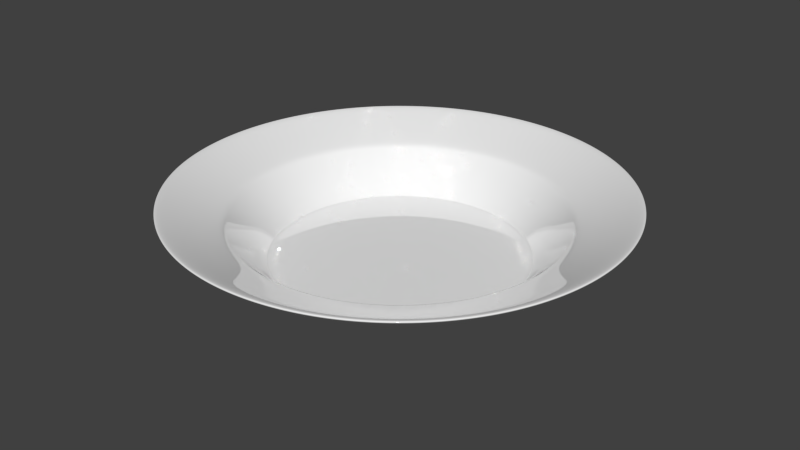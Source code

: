 # Source: 006_plate.blend  (saved by Blender 2.76.0; exported with 4.5.12 LTS)
import bpy
from mathutils import Matrix  # noqa: F401  (used for matrix-valued properties, if any)

bpy.ops.wm.read_factory_settings(use_empty=True)
scene = bpy.context.scene
scene.name = 'Scene'

# ---- collections
col_collection_1 = bpy.data.collections.new('Collection 1'); scene.collection.children.link(col_collection_1)

# ---- materials (node trees are filled in below, after node groups)
mat_plastic_ceramic_001 = bpy.data.materials.new('plastic/ceramic.001')
mat_plastic_ceramic_001.alpha_threshold = 0.0
mat_plastic_ceramic_001.use_transparent_shadow = False
mat_plastic_ceramic_001.roughness = 0.5
mat_plastic_ceramic_001.line_color = (0.0, 0.0, 0.0, 1.0)

# ---- node groups
ng_fresnelblend_000 = bpy.data.node_groups.new('FresnelBlend.000', 'ShaderNodeTree')
_s = ng_fresnelblend_000.interface.new_socket(name='Closure', in_out='OUTPUT', socket_type='NodeSocketShader')
_s = ng_fresnelblend_000.interface.new_socket(name='Color', in_out='INPUT', socket_type='NodeSocketColor')
_s.default_value = (0.4721, 0.8, 0.3498, 1.0)
_s = ng_fresnelblend_000.interface.new_socket(name='Coat', in_out='INPUT', socket_type='NodeSocketColor')
_s.default_value = (0.8, 0.8, 0.8, 1.0)
_s = ng_fresnelblend_000.interface.new_socket(name='Roughness', in_out='INPUT', socket_type='NodeSocketFloat')
_s.default_value = 0.2
_s.min_value = -2.147e+09
_s.max_value = 2.147e+09
_s = ng_fresnelblend_000.interface.new_socket(name='Blend', in_out='INPUT', socket_type='NodeSocketFloat')
_s.default_value = 0.5
_s.min_value = -2.147e+09
_s.max_value = 2.147e+09
_N = ng_fresnelblend_000.nodes; _L = ng_fresnelblend_000.links
n0 = _N.new('ShaderNodeBsdfDiffuse'); n0.name = 'Diffuse BSDF'; n0.location = (-118, -11)
n1 = _N.new('ShaderNodeLayerWeight'); n1.name = 'Fresnel'; n1.location = (-120, 107)
n2 = _N.new('ShaderNodeMixShader'); n2.name = 'Mix Closure'; n2.location = (149, 14)
n2.width = 150
n3 = _N.new('NodeGroupOutput'); n3.name = 'Group Output'; n3.location = (465, 8)
n4 = _N.new('NodeGroupInput'); n4.name = 'Group Input'; n4.location = (-377, -7)
n5 = _N.new('ShaderNodeBsdfAnisotropic'); n5.name = 'Glossy BSDF'; n5.location = (-118, -164)
n5.distribution = 'BECKMANN'
n6 = _N.new('ShaderNodeMath'); n6.name = 'Math'; n6.location = (0, 0)
n6.operation = 'POWER'
_L.new(n1.outputs[0], n2.inputs[0])
_L.new(n0.outputs[0], n2.inputs[1])
_L.new(n5.outputs[0], n2.inputs[2])
_L.new(n4.outputs[0], n0.inputs[0])
_L.new(n4.outputs[1], n5.inputs[0])
_L.new(n4.outputs[3], n1.inputs[0])
_L.new(n2.outputs[0], n3.inputs[0])
_L.new(n4.outputs[2], n6.inputs[0])
_L.new(n6.outputs[0], n5.inputs[1])
n3.is_active_output = True

# ---- material node trees
mat_plastic_ceramic_001.use_nodes = True; mat_plastic_ceramic_001.node_tree.nodes.clear()
_N = mat_plastic_ceramic_001.node_tree.nodes; _L = mat_plastic_ceramic_001.node_tree.links
n0 = _N.new('ShaderNodeOutputMaterial'); n0.name = 'Material Output'; n0.location = (494, 489)
n0.width = 116
n1 = _N.new('ShaderNodeGroup'); n1.name = 'Diffuse with Coating'; n1.location = (261, 499)
n1.width = 200
n1.node_tree = ng_fresnelblend_000
n1.inputs[0].default_value = (1.0, 1.0, 1.0, 1.0)
n1.inputs[1].default_value = (1.0, 1.0, 1.0, 1.0)
n1.inputs[2].default_value = 1.49e-08
n1.inputs[3].default_value = 0.565
_L.new(n1.outputs[0], n0.inputs[0])
n0.is_active_output = True

# ---- world
world_world = bpy.data.worlds.new('World'); scene.world = world_world
world_world.color = (0.05088, 0.05088, 0.05088)
world_world.use_sun_shadow = False
world_world.sun_shadow_jitter_overblur = 0.0
world_world.cycles.sampling_method = 'MANUAL'
world_world.cycles.sample_map_resolution = 256

# ---- meshes
me_circle_005 = bpy.data.meshes.new('Circle.005')
me_circle_005.from_pydata([(0.0, 1.0, 0.0), (-0.1951, 0.9808, 0.0), (-0.3827, 0.9239, 0.0), (-0.5556, 0.8315, 0.0), (-0.7071, 0.7071, 0.0), (-0.8315, 0.5556, 0.0), (-0.9239, 0.3827, 0.0), (-0.9808, 0.1951, 0.0), (-1.0, 7.55e-08, 0.0), (-0.9808, -0.1951, 0.0), (-0.9239, -0.3827, 0.0), (-0.8315, -0.5556, 0.0), (-0.7071, -0.7071, 0.0), (-0.5556, -0.8315, 0.0), (-0.3827, -0.9239, 0.0), (-0.1951, -0.9808, 0.0), (3.258e-07, -1.0, 0.0), (0.1951, -0.9808, 0.0), (0.3827, -0.9239, 0.0), (0.5556, -0.8315, 0.0), (0.7071, -0.7071, 0.0), (0.8315, -0.5556, 0.0), (0.9239, -0.3827, 0.0), (0.9808, -0.1951, 0.0), (1.0, 9.656e-07, 0.0), (0.9808, 0.1951, 0.0), (0.9239, 0.3827, 0.0), (0.8315, 0.5556, 0.0), (0.7071, 0.7071, 0.0), (0.5556, 0.8315, 0.0), (0.3827, 0.9239, 0.0), (0.1951, 0.9808, 0.0), (5.773e-09, 1.049, 0.05583), (-0.2046, 1.028, 0.05583), (-0.4013, 0.9688, 0.05583), (-0.5826, 0.8719, 0.05583), (-0.7415, 0.7415, 0.05583), (-0.8719, 0.5826, 0.05583), (-0.9688, 0.4013, 0.05583), (-1.028, 0.2046, 0.05583), (-1.049, 6.531e-08, 0.05583), (-1.028, -0.2046, 0.05583), (-0.9688, -0.4013, 0.05583), (-0.8719, -0.5826, 0.05583), (-0.7415, -0.7415, 0.05583), (-0.5826, -0.8719, 0.05583), (-0.4013, -0.9688, 0.05583), (-0.2046, -1.028, 0.05583), (3.475e-07, -1.049, 0.05583), (0.2046, -1.028, 0.05583), (0.4013, -0.9688, 0.05583), (0.5826, -0.8719, 0.05583), (0.7415, -0.7415, 0.05583), (0.8719, -0.5826, 0.05583), (0.9688, -0.4013, 0.05583), (1.028, -0.2046, 0.05583), (1.049, 9.987e-07, 0.05583), (1.028, 0.2046, 0.05583), (0.9688, 0.4013, 0.05583), (0.8719, 0.5826, 0.05583), (0.7415, 0.7415, 0.05583), (0.5826, 0.8719, 0.05583), (0.4013, 0.9688, 0.05583), (0.2046, 1.028, 0.05583), (4.491e-08, 1.306, 0.3396), (-0.2548, 1.281, 0.3396), (-0.4998, 1.207, 0.3396), (-0.7256, 1.086, 0.3396), (-0.9235, 0.9235, 0.3396), (-1.086, 0.7256, 0.3396), (-1.207, 0.4998, 0.3396), (-1.281, 0.2548, 0.3396), (-1.306, 1.105e-08, 0.3396), (-1.281, -0.2548, 0.3396), (-1.207, -0.4998, 0.3396), (-1.086, -0.7256, 0.3396), (-0.9235, -0.9235, 0.3396), (-0.7256, -1.086, 0.3396), (-0.4998, -1.207, 0.3396), (-0.2548, -1.281, 0.3396), (4.705e-07, -1.306, 0.3396), (0.2548, -1.281, 0.3396), (0.4998, -1.207, 0.3396), (0.7256, -1.086, 0.3396), (0.9235, -0.9235, 0.3396), (1.086, -0.7256, 0.3396), (1.207, -0.4998, 0.3396), (1.281, -0.2548, 0.3396), (1.306, 1.174e-06, 0.3396), (1.281, 0.2548, 0.3396), (1.207, 0.4998, 0.3396), (1.086, 0.7256, 0.3396), (0.9235, 0.9235, 0.3396), (0.7256, 1.086, 0.3396), (0.4998, 1.207, 0.3396), (0.2548, 1.281, 0.3396), (8.833e-08, 1.749, 0.5025), (-0.3411, 1.715, 0.5025), (-0.6692, 1.616, 0.5025), (-0.9715, 1.454, 0.5025), (-1.236, 1.236, 0.5025), (-1.454, 0.9715, 0.5025), (-1.616, 0.6692, 0.5025), (-1.715, 0.3411, 0.5025), (-1.749, -7.425e-08, 0.5025), (-1.715, -0.3411, 0.5025), (-1.616, -0.6692, 0.5025), (-1.454, -0.9715, 0.5025), (-1.236, -1.236, 0.5025), (-0.9715, -1.454, 0.5025), (-0.6692, -1.616, 0.5025), (-0.3411, -1.715, 0.5025), (6.581e-07, -1.749, 0.5025), (0.3411, -1.715, 0.5025), (0.6692, -1.616, 0.5025), (0.9715, -1.454, 0.5025), (1.236, -1.236, 0.5025), (1.454, -0.9715, 0.5025), (1.616, -0.6692, 0.5025), (1.715, -0.3411, 0.5025), (1.749, 1.482e-06, 0.5025), (1.715, 0.3411, 0.5025), (1.616, 0.6692, 0.5025), (1.454, 0.9715, 0.5025), (1.236, 1.236, 0.5025), (0.9715, 1.454, 0.5025), (0.6692, 1.616, 0.5025), (0.3411, 1.715, 0.5025), (0.6057, 1.462, 0.4408), (0.3088, 1.552, 0.4408), (0.8794, -1.316, 0.4408), (1.119, -1.119, 0.4408), (-1.583, -4.425e-08, 0.4408), (-1.552, -0.3088, 0.4408), (1.119, 1.119, 0.4408), (0.8794, 1.316, 0.4408), (0.3088, -1.552, 0.4408), (0.6058, -1.462, 0.4408), (-1.462, 0.6057, 0.4408), (-1.552, 0.3088, 0.4408), (1.462, 0.6058, 0.4408), (1.316, 0.8794, 0.4408), (-1.119, 1.119, 0.4408), (-1.316, 0.8794, 0.4408), (-0.3088, -1.552, 0.4408), (5.884e-07, -1.583, 0.4408), (1.583, 1.365e-06, 0.4408), (1.552, 0.3088, 0.4408), (-0.6057, 1.462, 0.4408), (-0.8794, 1.316, 0.4408), (-0.8794, -1.316, 0.4408), (-0.6057, -1.462, 0.4408), (1.462, -0.6057, 0.4408), (1.552, -0.3088, 0.4408), (7.259e-08, 1.583, 0.4408), (-0.3088, 1.552, 0.4408), (-1.316, -0.8794, 0.4408), (-1.119, -1.119, 0.4408), (1.316, -0.8794, 0.4408), (-1.462, -0.6057, 0.4408), (0.8153, 0.8153, 0.1865), (0.6406, 0.9587, 0.1865), (0.2249, -1.131, 0.1865), (0.4413, -1.065, 0.1865), (-1.065, 0.4413, 0.1865), (-1.131, 0.2249, 0.1865), (1.065, 0.4413, 0.1865), (0.9587, 0.6406, 0.1865), (-0.8153, 0.8153, 0.1865), (-0.9587, 0.6406, 0.1865), (-0.2249, -1.131, 0.1865), (3.982e-07, -1.153, 0.1865), (1.153, 1.07e-06, 0.1865), (1.131, 0.2249, 0.1865), (-0.4413, 1.065, 0.1865), (-0.6406, 0.9587, 0.1865), (-0.6406, -0.9587, 0.1865), (-0.4413, -1.065, 0.1865), (1.065, -0.4413, 0.1865), (1.131, -0.2249, 0.1865), (2.246e-08, 1.153, 0.1865), (-0.2249, 1.131, 0.1865), (-0.9587, -0.6406, 0.1865), (-0.8153, -0.8153, 0.1865), (0.2249, 1.131, 0.1865), (0.8153, -0.8153, 0.1865), (0.9587, -0.6406, 0.1865), (-1.131, -0.2249, 0.1865), (-1.065, -0.4413, 0.1865), (0.4412, 1.065, 0.1865), (0.6406, -0.9587, 0.1865), (-1.153, 4.327e-08, 0.1865), (0.8355, 0.5583, 0.005583), (0.7105, 0.7105, 0.005583), (3.28e-07, -1.005, 0.005583), (0.196, -0.9856, 0.005583), (-0.8355, 0.5583, 0.005583), (-0.9284, 0.3845, 0.005583), (0.9856, 0.196, 0.005583), (0.9284, 0.3845, 0.005583), (-0.5583, 0.8355, 0.005583), (-0.7105, 0.7105, 0.005583), (-0.3845, -0.9284, 0.005583), (-0.196, -0.9856, 0.005583), (0.9856, -0.196, 0.005583), (1.005, 9.689e-07, 0.005583), (-0.196, 0.9856, 0.005583), (-0.3845, 0.9284, 0.005583), (-0.7105, -0.7105, 0.005583), (-0.5583, -0.8355, 0.005583), (0.8355, -0.5583, 0.005583), (0.9284, -0.3845, 0.005583), (-0.9284, -0.3845, 0.005583), (-0.8355, -0.5583, 0.005583), (0.3845, 0.9284, 0.005583), (0.196, 0.9856, 0.005583), (0.5583, -0.8355, 0.005583), (0.7105, -0.7105, 0.005583), (-1.005, 7.448e-08, 0.005583), (-0.9856, -0.196, 0.005583), (0.5583, 0.8355, 0.005583), (0.3845, -0.9284, 0.005583), (-0.9856, 0.196, 0.005583), (5.773e-10, 1.005, 0.005583), (0.7182, 1.075, 0.3262), (0.4947, -1.194, 0.3262), (-1.268, 0.2522, 0.3262), (1.075, 0.7182, 0.3262), (-1.075, 0.7182, 0.3262), (4.642e-07, -1.293, 0.3262), (1.268, 0.2522, 0.3262), (-0.7182, 1.075, 0.3262), (-0.4947, -1.194, 0.3262), (1.268, -0.2522, 0.3262), (-0.2522, 1.268, 0.3262), (-0.9141, -0.9141, 0.3262), (1.075, -0.7182, 0.3262), (-1.194, -0.4947, 0.3262), (0.4947, 1.194, 0.3262), (0.7182, -1.075, 0.3262), (-1.293, 1.386e-08, 0.3262), (0.9141, 0.9141, 0.3262), (0.2522, -1.268, 0.3262), (-1.194, 0.4947, 0.3262), (1.194, 0.4947, 0.3262), (-0.9141, 0.9141, 0.3262), (-0.2522, -1.268, 0.3262), (1.293, 1.165e-06, 0.3262), (-0.4947, 1.194, 0.3262), (-0.7182, -1.075, 0.3262), (1.194, -0.4947, 0.3262), (4.296e-08, 1.293, 0.3262), (-1.075, -0.7182, 0.3262), (0.2522, 1.268, 0.3262), (0.9141, -0.9141, 0.3262), (-1.268, -0.2522, 0.3262), (0.0, 0.9865, 0.02791), (-0.1925, 0.9676, 0.02791), (-0.3775, 0.9114, 0.02791), (-0.5481, 0.8203, 0.02791), (-0.6976, 0.6976, 0.02791), (-0.8203, 0.5481, 0.02791), (-0.9114, 0.3775, 0.02791), (-0.9676, 0.1925, 0.02791), (-0.9865, 7.55e-08, 0.02791), (-0.9676, -0.1925, 0.02791), (-0.9114, -0.3775, 0.02791), (-0.8203, -0.5481, 0.02791), (-0.6976, -0.6976, 0.02791), (-0.5481, -0.8203, 0.02791), (-0.3775, -0.9114, 0.02791), (-0.1925, -0.9676, 0.02791), (3.258e-07, -0.9865, 0.02791), (0.1925, -0.9676, 0.02791), (0.3775, -0.9114, 0.02791), (0.5481, -0.8202, 0.02791), (0.6976, -0.6976, 0.02791), (0.8203, -0.5481, 0.02791), (0.9114, -0.3775, 0.02791), (0.9676, -0.1925, 0.02791), (0.9865, 9.656e-07, 0.02791), (0.9676, 0.1925, 0.02791), (0.9114, 0.3775, 0.02791), (0.8202, 0.5481, 0.02791), (0.6976, 0.6976, 0.02791), (0.5481, 0.8203, 0.02791), (0.3775, 0.9114, 0.02791), (0.1925, 0.9676, 0.02791), (5.773e-09, 1.025, 0.07567), (-0.1999, 1.005, 0.07567), (-0.3922, 0.9468, 0.07567), (-0.5693, 0.8521, 0.07567), (-0.7246, 0.7246, 0.07567), (-0.8521, 0.5693, 0.07567), (-0.9468, 0.3922, 0.07567), (-1.005, 0.1999, 0.07567), (-1.025, 6.531e-08, 0.07567), (-1.005, -0.1999, 0.07567), (-0.9468, -0.3922, 0.07567), (-0.8521, -0.5693, 0.07567), (-0.7246, -0.7246, 0.07567), (-0.5693, -0.8521, 0.07567), (-0.3922, -0.9468, 0.07567), (-0.1999, -1.005, 0.07567), (3.475e-07, -1.025, 0.07567), (0.1999, -1.005, 0.07567), (0.3922, -0.9468, 0.07567), (0.5693, -0.8521, 0.07567), (0.7246, -0.7246, 0.07567), (0.8521, -0.5693, 0.07567), (0.9468, -0.3922, 0.07567), (1.005, -0.1999, 0.07567), (1.025, 9.987e-07, 0.07567), (1.005, 0.1999, 0.07567), (0.9468, 0.3922, 0.07567), (0.8521, 0.5693, 0.07567), (0.7246, 0.7246, 0.07567), (0.5693, 0.8521, 0.07567), (0.3922, 0.9468, 0.07567), (0.1999, 1.005, 0.07567), (4.491e-08, 1.29, 0.3659), (-0.2516, 1.265, 0.3659), (-0.4936, 1.192, 0.3659), (-0.7165, 1.072, 0.3659), (-0.912, 0.912, 0.3659), (-1.072, 0.7165, 0.3659), (-1.192, 0.4936, 0.3659), (-1.265, 0.2516, 0.3659), (-1.29, 1.105e-08, 0.3659), (-1.265, -0.2516, 0.3659), (-1.192, -0.4936, 0.3659), (-1.072, -0.7165, 0.3659), (-0.912, -0.912, 0.3659), (-0.7165, -1.072, 0.3659), (-0.4936, -1.192, 0.3659), (-0.2516, -1.265, 0.3659), (4.705e-07, -1.29, 0.3659), (0.2516, -1.265, 0.3659), (0.4936, -1.192, 0.3659), (0.7165, -1.072, 0.3659), (0.912, -0.912, 0.3659), (1.072, -0.7165, 0.3659), (1.192, -0.4936, 0.3659), (1.265, -0.2516, 0.3659), (1.29, 1.174e-06, 0.3659), (1.265, 0.2516, 0.3659), (1.192, 0.4936, 0.3659), (1.072, 0.7165, 0.3659), (0.912, 0.912, 0.3659), (0.7165, 1.072, 0.3659), (0.4936, 1.192, 0.3659), (0.2516, 1.265, 0.3659), (8.833e-08, 1.738, 0.5316), (-0.339, 1.704, 0.5316), (-0.6651, 1.606, 0.5316), (-0.9655, 1.445, 0.5316), (-1.229, 1.229, 0.5316), (-1.445, 0.9655, 0.5316), (-1.606, 0.6651, 0.5316), (-1.704, 0.339, 0.5316), (-1.738, -7.425e-08, 0.5316), (-1.704, -0.339, 0.5316), (-1.606, -0.6651, 0.5316), (-1.445, -0.9655, 0.5316), (-1.229, -1.229, 0.5316), (-0.9655, -1.445, 0.5316), (-0.6651, -1.606, 0.5316), (-0.339, -1.704, 0.5316), (6.581e-07, -1.738, 0.5316), (0.339, -1.704, 0.5316), (0.6651, -1.606, 0.5316), (0.9655, -1.445, 0.5316), (1.229, -1.229, 0.5316), (1.445, -0.9655, 0.5316), (1.606, -0.665, 0.5316), (1.704, -0.339, 0.5316), (1.738, 1.482e-06, 0.5316), (1.704, 0.339, 0.5316), (1.606, 0.6651, 0.5316), (1.445, 0.9655, 0.5316), (1.229, 1.229, 0.5316), (0.9655, 1.445, 0.5316), (0.665, 1.606, 0.5316), (0.339, 1.704, 0.5316), (0.6016, 1.452, 0.4699), (0.3067, 1.542, 0.4699), (0.8734, -1.307, 0.4699), (1.112, -1.112, 0.4699), (-1.572, -4.425e-08, 0.4699), (-1.542, -0.3067, 0.4699), (1.112, 1.112, 0.4699), (0.8734, 1.307, 0.4699), (0.3067, -1.542, 0.4699), (0.6016, -1.452, 0.4699), (-1.452, 0.6016, 0.4699), (-1.542, 0.3067, 0.4699), (1.452, 0.6016, 0.4699), (1.307, 0.8735, 0.4699), (-1.112, 1.112, 0.4699), (-1.307, 0.8734, 0.4699), (-0.3067, -1.542, 0.4699), (5.884e-07, -1.572, 0.4699), (1.572, 1.365e-06, 0.4699), (1.542, 0.3067, 0.4699), (-0.6016, 1.452, 0.4699), (-0.8734, 1.307, 0.4699), (-0.8734, -1.307, 0.4699), (-0.6016, -1.452, 0.4699), (1.452, -0.6016, 0.4699), (1.542, -0.3067, 0.4699), (7.259e-08, 1.572, 0.4699), (-0.3067, 1.542, 0.4699), (-1.307, -0.8734, 0.4699), (-1.112, -1.112, 0.4699), (1.307, -0.8734, 0.4699), (-1.452, -0.6016, 0.4699), (0.799, 0.799, 0.2073), (0.6278, 0.9396, 0.2073), (0.2205, -1.108, 0.2073), (0.4324, -1.044, 0.2073), (-1.044, 0.4324, 0.2073), (-1.108, 0.2205, 0.2073), (1.044, 0.4324, 0.2073), (0.9395, 0.6278, 0.2073), (-0.799, 0.799, 0.2073), (-0.9396, 0.6278, 0.2073), (-0.2204, -1.108, 0.2073), (3.982e-07, -1.13, 0.2073), (1.13, 1.07e-06, 0.2073), (1.108, 0.2205, 0.2073), (-0.4324, 1.044, 0.2073), (-0.6278, 0.9396, 0.2073), (-0.6278, -0.9396, 0.2073), (-0.4324, -1.044, 0.2073), (1.044, -0.4324, 0.2073), (1.108, -0.2204, 0.2073), (2.246e-08, 1.13, 0.2073), (-0.2205, 1.108, 0.2073), (-0.9396, -0.6278, 0.2073), (-0.799, -0.799, 0.2073), (0.2204, 1.108, 0.2073), (0.799, -0.799, 0.2073), (0.9396, -0.6278, 0.2073), (-1.108, -0.2205, 0.2073), (-1.044, -0.4324, 0.2073), (0.4324, 1.044, 0.2073), (0.6278, -0.9396, 0.2073), (-1.13, 4.327e-08, 0.2073), (0.8161, 0.5453, 0.02594), (0.694, 0.694, 0.02594), (3.28e-07, -0.9815, 0.02594), (0.1915, -0.9626, 0.02594), (-0.8161, 0.5453, 0.02594), (-0.9068, 0.3756, 0.02594), (0.9626, 0.1915, 0.02594), (0.9068, 0.3756, 0.02594), (-0.5453, 0.8161, 0.02594), (-0.694, 0.694, 0.02594), (-0.3756, -0.9068, 0.02594), (-0.1915, -0.9626, 0.02594), (0.9626, -0.1915, 0.02594), (0.9815, 9.689e-07, 0.02594), (-0.1915, 0.9626, 0.02594), (-0.3756, 0.9068, 0.02594), (-0.694, -0.694, 0.02594), (-0.5453, -0.8161, 0.02594), (0.8161, -0.5453, 0.02594), (0.9068, -0.3756, 0.02594), (-0.9068, -0.3756, 0.02594), (-0.8161, -0.5453, 0.02594), (0.3756, 0.9068, 0.02594), (0.1915, 0.9626, 0.02594), (0.5453, -0.8161, 0.02594), (0.694, -0.694, 0.02594), (-0.9815, 7.448e-08, 0.02594), (-0.9626, -0.1915, 0.02594), (0.5453, 0.8161, 0.02594), (0.3756, -0.9068, 0.02594), (-0.9626, 0.1915, 0.02594), (5.773e-10, 0.9815, 0.02594), (0.706, 1.057, 0.3482), (0.4863, -1.174, 0.3482), (-1.246, 0.2479, 0.3482), (1.057, 0.706, 0.3482), (-1.057, 0.706, 0.3482), (4.642e-07, -1.271, 0.3482), (1.246, 0.2479, 0.3482), (-0.706, 1.057, 0.3482), (-0.4863, -1.174, 0.3482), (1.246, -0.2479, 0.3482), (-0.2479, 1.246, 0.3482), (-0.8986, -0.8986, 0.3482), (1.057, -0.706, 0.3482), (-1.174, -0.4863, 0.3482), (0.4863, 1.174, 0.3482), (0.706, -1.057, 0.3482), (-1.271, 1.386e-08, 0.3482), (0.8986, 0.8986, 0.3482), (0.2479, -1.246, 0.3482), (-1.174, 0.4863, 0.3482), (1.174, 0.4863, 0.3482), (-0.8986, 0.8986, 0.3482), (-0.2479, -1.246, 0.3482), (1.271, 1.165e-06, 0.3482), (-0.4863, 1.174, 0.3482), (-0.706, -1.057, 0.3482), (1.174, -0.4863, 0.3482), (4.296e-08, 1.271, 0.3482), (-1.057, -0.706, 0.3482), (0.2479, 1.246, 0.3482), (0.8986, -0.8986, 0.3482), (-1.246, -0.2479, 0.3482), (8.969e-08, 1.758, 0.5251), (-0.3429, 1.724, 0.5251), (-0.6726, 1.624, 0.5251), (-0.9765, 1.461, 0.5251), (-1.243, 1.243, 0.5251), (-1.461, 0.9765, 0.5251), (-1.624, 0.6726, 0.5251), (-1.724, 0.3429, 0.5251), (-1.758, -7.764e-08, 0.5251), (-1.724, -0.3429, 0.5251), (-1.624, -0.6726, 0.5251), (-1.461, -0.9765, 0.5251), (-1.243, -1.243, 0.5251), (-0.9765, -1.461, 0.5251), (-0.6726, -1.624, 0.5251), (-0.3429, -1.724, 0.5251), (6.652e-07, -1.758, 0.5251), (0.3429, -1.724, 0.5251), (0.6726, -1.624, 0.5251), (0.9765, -1.461, 0.5251), (1.243, -1.243, 0.5251), (1.461, -0.9765, 0.5251), (1.624, -0.6726, 0.5251), (1.724, -0.3429, 0.5251), (1.758, 1.494e-06, 0.5251), (1.724, 0.3429, 0.5251), (1.624, 0.6726, 0.5251), (1.461, 0.9765, 0.5251), (1.243, 1.243, 0.5251), (0.9765, 1.461, 0.5251), (0.6726, 1.624, 0.5251), (0.3429, 1.724, 0.5251)], [], [(0, 31, 30, 29, 28, 27, 26, 25, 24, 23, 22, 21, 20, 19, 18, 17, 16, 15, 14, 13, 12, 11, 10, 9, 8, 7, 6, 5, 4, 3, 2, 1), (241, 224, 93, 92), (192, 193, 60, 59), (194, 195, 49, 48), (196, 197, 38, 37), (198, 199, 58, 57), (200, 201, 36, 35), (202, 203, 47, 46), (204, 205, 56, 55), (206, 207, 34, 33), (208, 209, 45, 44), (210, 211, 54, 53), (212, 213, 43, 42), (214, 215, 63, 62), (216, 217, 52, 51), (218, 219, 41, 40), (193, 220, 61, 60), (195, 221, 50, 49), (197, 222, 39, 38), (199, 192, 59, 58), (201, 196, 37, 36), (203, 194, 48, 47), (205, 198, 57, 56), (207, 200, 35, 34), (209, 202, 46, 45), (211, 204, 55, 54), (223, 206, 33, 32), (213, 208, 44, 43), (215, 223, 32, 63), (217, 210, 53, 52), (219, 212, 42, 41), (220, 214, 62, 61), (221, 216, 51, 50), (222, 218, 40, 39), (242, 225, 82, 81), (243, 226, 71, 70), (244, 227, 91, 90), (245, 228, 69, 68), (246, 229, 80, 79), (247, 230, 89, 88), (248, 231, 67, 66), (249, 232, 78, 77), (250, 233, 87, 86), (251, 234, 65, 64), (252, 235, 76, 75), (253, 251, 64, 95), (254, 236, 85, 84), (255, 237, 74, 73), (224, 238, 94, 93), (225, 239, 83, 82), (226, 240, 72, 71), (227, 241, 92, 91), (229, 242, 81, 80), (228, 243, 70, 69), (230, 244, 90, 89), (231, 245, 68, 67), (232, 246, 79, 78), (233, 247, 88, 87), (234, 248, 66, 65), (235, 249, 77, 76), (236, 250, 86, 85), (237, 252, 75, 74), (238, 253, 95, 94), (239, 254, 84, 83), (240, 255, 73, 72), (128, 129, 127, 126), (130, 131, 116, 115), (132, 133, 105, 104), (134, 135, 125, 124), (136, 137, 114, 113), (138, 139, 103, 102), (140, 141, 123, 122), (142, 143, 101, 100), (144, 145, 112, 111), (146, 147, 121, 120), (148, 149, 99, 98), (150, 151, 110, 109), (152, 153, 119, 118), (154, 155, 97, 96), (156, 157, 108, 107), (129, 154, 96, 127), (131, 158, 117, 116), (133, 159, 106, 105), (135, 128, 126, 125), (137, 130, 115, 114), (139, 132, 104, 103), (141, 134, 124, 123), (145, 136, 113, 112), (143, 138, 102, 101), (147, 140, 122, 121), (149, 142, 100, 99), (151, 144, 111, 110), (153, 146, 120, 119), (155, 148, 98, 97), (157, 150, 109, 108), (158, 152, 118, 117), (159, 156, 107, 106), (74, 75, 156, 159), (85, 86, 152, 158), (76, 77, 150, 157), (65, 66, 148, 155), (87, 88, 146, 153), (78, 79, 144, 151), (67, 68, 142, 149), (89, 90, 140, 147), (69, 70, 138, 143), (80, 81, 136, 145), (91, 92, 134, 141), (71, 72, 132, 139), (82, 83, 130, 137), (93, 94, 128, 135), (73, 74, 159, 133), (84, 85, 158, 131), (95, 64, 154, 129), (75, 76, 157, 156), (64, 65, 155, 154), (86, 87, 153, 152), (77, 78, 151, 150), (66, 67, 149, 148), (88, 89, 147, 146), (79, 80, 145, 144), (68, 69, 143, 142), (90, 91, 141, 140), (70, 71, 139, 138), (81, 82, 137, 136), (92, 93, 135, 134), (72, 73, 133, 132), (83, 84, 131, 130), (94, 95, 129, 128), (40, 41, 187, 191), (51, 52, 185, 190), (62, 63, 184, 189), (42, 43, 182, 188), (53, 54, 178, 186), (44, 45, 176, 183), (33, 34, 174, 181), (55, 56, 172, 179), (46, 47, 170, 177), (35, 36, 168, 175), (57, 58, 166, 173), (37, 38, 164, 169), (48, 49, 162, 171), (59, 60, 160, 167), (39, 40, 191, 165), (50, 51, 190, 163), (61, 62, 189, 161), (41, 42, 188, 187), (52, 53, 186, 185), (63, 32, 180, 184), (43, 44, 183, 182), (32, 33, 181, 180), (54, 55, 179, 178), (45, 46, 177, 176), (34, 35, 175, 174), (56, 57, 173, 172), (47, 48, 171, 170), (36, 37, 169, 168), (58, 59, 167, 166), (38, 39, 165, 164), (49, 50, 163, 162), (60, 61, 161, 160), (7, 8, 218, 222), (18, 19, 216, 221), (29, 30, 214, 220), (9, 10, 212, 219), (20, 21, 210, 217), (31, 0, 223, 215), (11, 12, 208, 213), (0, 1, 206, 223), (22, 23, 204, 211), (13, 14, 202, 209), (2, 3, 200, 207), (24, 25, 198, 205), (15, 16, 194, 203), (4, 5, 196, 201), (26, 27, 192, 199), (6, 7, 222, 197), (17, 18, 221, 195), (28, 29, 220, 193), (8, 9, 219, 218), (19, 20, 217, 216), (30, 31, 215, 214), (10, 11, 213, 212), (21, 22, 211, 210), (12, 13, 209, 208), (1, 2, 207, 206), (23, 24, 205, 204), (14, 15, 203, 202), (3, 4, 201, 200), (25, 26, 199, 198), (5, 6, 197, 196), (16, 17, 195, 194), (27, 28, 193, 192), (191, 187, 255, 240), (190, 185, 254, 239), (189, 184, 253, 238), (188, 182, 252, 237), (186, 178, 250, 236), (183, 176, 249, 235), (181, 174, 248, 234), (179, 172, 247, 233), (177, 170, 246, 232), (175, 168, 245, 231), (173, 166, 244, 230), (169, 164, 243, 228), (171, 162, 242, 229), (167, 160, 241, 227), (165, 191, 240, 226), (163, 190, 239, 225), (161, 189, 238, 224), (187, 188, 237, 255), (185, 186, 236, 254), (184, 180, 251, 253), (182, 183, 235, 252), (180, 181, 234, 251), (178, 179, 233, 250), (176, 177, 232, 249), (174, 175, 231, 248), (172, 173, 230, 247), (170, 171, 229, 246), (168, 169, 228, 245), (166, 167, 227, 244), (164, 165, 226, 243), (162, 163, 225, 242), (160, 161, 224, 241), (257, 258, 259, 260, 261, 262, 263, 264, 265, 266, 267, 268, 269, 270, 271, 272, 273, 274, 275, 276, 277, 278, 279, 280, 281, 282, 283, 284, 285, 286, 287, 256), (348, 349, 480, 497), (315, 316, 449, 448), (304, 305, 451, 450), (293, 294, 453, 452), (313, 314, 455, 454), (291, 292, 457, 456), (302, 303, 459, 458), (311, 312, 461, 460), (289, 290, 463, 462), (300, 301, 465, 464), (309, 310, 467, 466), (298, 299, 469, 468), (318, 319, 471, 470), (307, 308, 473, 472), (296, 297, 475, 474), (316, 317, 476, 449), (305, 306, 477, 451), (294, 295, 478, 453), (314, 315, 448, 455), (292, 293, 452, 457), (303, 304, 450, 459), (312, 313, 454, 461), (290, 291, 456, 463), (301, 302, 458, 465), (310, 311, 460, 467), (288, 289, 462, 479), (299, 300, 464, 469), (319, 288, 479, 471), (308, 309, 466, 473), (297, 298, 468, 475), (317, 318, 470, 476), (306, 307, 472, 477), (295, 296, 474, 478), (337, 338, 481, 498), (326, 327, 482, 499), (346, 347, 483, 500), (324, 325, 484, 501), (335, 336, 485, 502), (344, 345, 486, 503), (322, 323, 487, 504), (333, 334, 488, 505), (342, 343, 489, 506), (320, 321, 490, 507), (331, 332, 491, 508), (351, 320, 507, 509), (340, 341, 492, 510), (329, 330, 493, 511), (349, 350, 494, 480), (338, 339, 495, 481), (327, 328, 496, 482), (347, 348, 497, 483), (336, 337, 498, 485), (325, 326, 499, 484), (345, 346, 500, 486), (323, 324, 501, 487), (334, 335, 502, 488), (343, 344, 503, 489), (321, 322, 504, 490), (332, 333, 505, 491), (341, 342, 506, 492), (330, 331, 508, 493), (350, 351, 509, 494), (339, 340, 510, 495), (328, 329, 511, 496), (382, 383, 385, 384), (371, 372, 387, 386), (360, 361, 389, 388), (380, 381, 391, 390), (369, 370, 393, 392), (358, 359, 395, 394), (378, 379, 397, 396), (356, 357, 399, 398), (367, 368, 401, 400), (376, 377, 403, 402), (354, 355, 405, 404), (365, 366, 407, 406), (374, 375, 409, 408), (352, 353, 411, 410), (363, 364, 413, 412), (383, 352, 410, 385), (372, 373, 414, 387), (361, 362, 415, 389), (381, 382, 384, 391), (370, 371, 386, 393), (359, 360, 388, 395), (379, 380, 390, 397), (368, 369, 392, 401), (357, 358, 394, 399), (377, 378, 396, 403), (355, 356, 398, 405), (366, 367, 400, 407), (375, 376, 402, 409), (353, 354, 404, 411), (364, 365, 406, 413), (373, 374, 408, 414), (362, 363, 412, 415), (415, 412, 331, 330), (414, 408, 342, 341), (413, 406, 333, 332), (411, 404, 322, 321), (409, 402, 344, 343), (407, 400, 335, 334), (405, 398, 324, 323), (403, 396, 346, 345), (399, 394, 326, 325), (401, 392, 337, 336), (397, 390, 348, 347), (395, 388, 328, 327), (393, 386, 339, 338), (391, 384, 350, 349), (389, 415, 330, 329), (387, 414, 341, 340), (385, 410, 320, 351), (412, 413, 332, 331), (410, 411, 321, 320), (408, 409, 343, 342), (406, 407, 334, 333), (404, 405, 323, 322), (402, 403, 345, 344), (400, 401, 336, 335), (398, 399, 325, 324), (396, 397, 347, 346), (394, 395, 327, 326), (392, 393, 338, 337), (390, 391, 349, 348), (388, 389, 329, 328), (386, 387, 340, 339), (384, 385, 351, 350), (447, 443, 297, 296), (446, 441, 308, 307), (445, 440, 319, 318), (444, 438, 299, 298), (442, 434, 310, 309), (439, 432, 301, 300), (437, 430, 290, 289), (435, 428, 312, 311), (433, 426, 303, 302), (431, 424, 292, 291), (429, 422, 314, 313), (425, 420, 294, 293), (427, 418, 305, 304), (423, 416, 316, 315), (421, 447, 296, 295), (419, 446, 307, 306), (417, 445, 318, 317), (443, 444, 298, 297), (441, 442, 309, 308), (440, 436, 288, 319), (438, 439, 300, 299), (436, 437, 289, 288), (434, 435, 311, 310), (432, 433, 302, 301), (430, 431, 291, 290), (428, 429, 313, 312), (426, 427, 304, 303), (424, 425, 293, 292), (422, 423, 315, 314), (420, 421, 295, 294), (418, 419, 306, 305), (416, 417, 317, 316), (478, 474, 264, 263), (477, 472, 275, 274), (476, 470, 286, 285), (475, 468, 266, 265), (473, 466, 277, 276), (471, 479, 256, 287), (469, 464, 268, 267), (479, 462, 257, 256), (467, 460, 279, 278), (465, 458, 270, 269), (463, 456, 259, 258), (461, 454, 281, 280), (459, 450, 272, 271), (457, 452, 261, 260), (455, 448, 283, 282), (453, 478, 263, 262), (451, 477, 274, 273), (449, 476, 285, 284), (474, 475, 265, 264), (472, 473, 276, 275), (470, 471, 287, 286), (468, 469, 267, 266), (466, 467, 278, 277), (464, 465, 269, 268), (462, 463, 258, 257), (460, 461, 280, 279), (458, 459, 271, 270), (456, 457, 260, 259), (454, 455, 282, 281), (452, 453, 262, 261), (450, 451, 273, 272), (448, 449, 284, 283), (496, 511, 443, 447), (495, 510, 441, 446), (494, 509, 440, 445), (493, 508, 438, 444), (492, 506, 434, 442), (491, 505, 432, 439), (490, 504, 430, 437), (489, 503, 428, 435), (488, 502, 426, 433), (487, 501, 424, 431), (486, 500, 422, 429), (484, 499, 420, 425), (485, 498, 418, 427), (483, 497, 416, 423), (482, 496, 447, 421), (481, 495, 446, 419), (480, 494, 445, 417), (511, 493, 444, 443), (510, 492, 442, 441), (509, 507, 436, 440), (508, 491, 439, 438), (507, 490, 437, 436), (506, 489, 435, 434), (505, 488, 433, 432), (504, 487, 431, 430), (503, 486, 429, 428), (502, 485, 427, 426), (501, 484, 425, 424), (500, 483, 423, 422), (499, 482, 421, 420), (498, 481, 419, 418), (497, 480, 417, 416), (512, 513, 353, 352), (513, 514, 354, 353), (514, 515, 355, 354), (515, 516, 356, 355), (516, 517, 357, 356), (517, 518, 358, 357), (518, 519, 359, 358), (519, 520, 360, 359), (520, 521, 361, 360), (521, 522, 362, 361), (522, 523, 363, 362), (523, 524, 364, 363), (524, 525, 365, 364), (525, 526, 366, 365), (526, 527, 367, 366), (527, 528, 368, 367), (528, 529, 369, 368), (529, 530, 370, 369), (530, 531, 371, 370), (531, 532, 372, 371), (532, 533, 373, 372), (533, 534, 374, 373), (534, 535, 375, 374), (535, 536, 376, 375), (536, 537, 377, 376), (537, 538, 378, 377), (538, 539, 379, 378), (539, 540, 380, 379), (540, 541, 381, 380), (541, 542, 382, 381), (542, 543, 383, 382), (543, 512, 352, 383), (127, 96, 512, 543), (126, 127, 543, 542), (125, 126, 542, 541), (124, 125, 541, 540), (123, 124, 540, 539), (122, 123, 539, 538), (121, 122, 538, 537), (120, 121, 537, 536), (119, 120, 536, 535), (118, 119, 535, 534), (117, 118, 534, 533), (116, 117, 533, 532), (115, 116, 532, 531), (114, 115, 531, 530), (113, 114, 530, 529), (112, 113, 529, 528), (111, 112, 528, 527), (110, 111, 527, 526), (109, 110, 526, 525), (108, 109, 525, 524), (107, 108, 524, 523), (106, 107, 523, 522), (105, 106, 522, 521), (104, 105, 521, 520), (103, 104, 520, 519), (102, 103, 519, 518), (101, 102, 518, 517), (100, 101, 517, 516), (99, 100, 516, 515), (98, 99, 515, 514), (97, 98, 514, 513), (96, 97, 513, 512)])
me_circle_005.polygons.foreach_set('use_smooth', [True] * 514)
me_circle_005.materials.append(mat_plastic_ceramic_001)
me_circle_005.use_remesh_preserve_volume = False
me_circle_005.use_remesh_preserve_attributes = False
me_circle_005.use_mirror_vertex_groups = False
me_circle_005.update()

# ---- objects
ob_deep_plate1 = bpy.data.objects.new('deep_plate1', me_circle_005)

# ---- transforms, parenting, visibility, modifiers, constraints
ob_deep_plate1.location = (1.068, 0.3159, 0.003357)
ob_deep_plate1.scale = (0.2441, 0.2441, 0.2441)
ob_deep_plate1.lineart.crease_threshold = 0.0
_m = ob_deep_plate1.modifiers.new('Subsurf', 'SUBSURF')
_m.uv_smooth = 'PRESERVE_CORNERS'
_m.levels = 3
_m.render_levels = 3
_m.show_only_control_edges = False

# ---- collection membership
col_collection_1.objects.link(ob_deep_plate1)

# ---- scene / render settings (as saved in the file)
scene.frame_start = 1; scene.frame_end = 250; scene.frame_set(1)
scene.render.engine = 'BLENDER_EEVEE_NEXT'
scene.render.resolution_percentage = 50
scene.render.dither_intensity = 0.0
scene.cycles.use_denoising = False
scene.cycles.samples = 10
scene.cycles.sampling_pattern = 'TABULATED_SOBOL'
scene.cycles.light_sampling_threshold = 0.0
scene.cycles.use_adaptive_sampling = False
scene.cycles.use_light_tree = False
scene.cycles.blur_glossy = 0.0
scene.cycles.pixel_filter_type = 'GAUSSIAN'
scene.cycles.sample_clamp_indirect = 0.0
scene.view_settings.view_transform = 'Standard'
bpy.context.view_layer.update()

# ---- added for rendering (the .blend has no active camera and no usable light): camera, sun
cam_auto = bpy.data.cameras.new('AutoCamera')
cam_auto.lens = 50.0
cam_auto.sensor_width = 36.0
cam_auto.clip_end = 1000.0
ob_auto_camera = bpy.data.objects.new('AutoCamera', cam_auto)
scene.collection.objects.link(ob_auto_camera)
ob_auto_camera.location = (2.19744, -1.03914, 0.971608)
ob_auto_camera.rotation_euler = (1.09748, -7.21219e-08, 0.694738)
scene.camera = ob_auto_camera
light_auto_sun = bpy.data.lights.new('AutoSun', 'SUN')
light_auto_sun.energy = 3.0
light_auto_sun.angle = 0.0523599
ob_auto_sun = bpy.data.objects.new('AutoSun', light_auto_sun)
scene.collection.objects.link(ob_auto_sun)
ob_auto_sun.rotation_euler = (0.872665, 0.174533, 0.523599)
bpy.context.view_layer.update()
